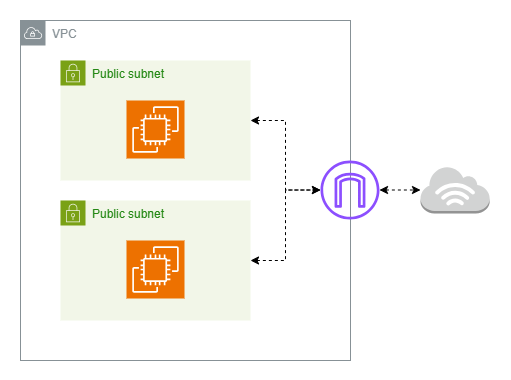

The diagram above was exported from draw.io. Its source (the exported page's mxGraphModel, read from the mxfile embedded in the PNG):
<mxGraphModel dx="983" dy="580" grid="1" gridSize="10" guides="1" tooltips="1" connect="1" arrows="1" fold="1" page="1" pageScale="1" pageWidth="827" pageHeight="1169" math="0" shadow="0">
  <root>
    <mxCell id="0" />
    <mxCell id="1" parent="0" />
    <mxCell id="QCGlwvNOWKXDzPNZuid7-25" value="" style="rounded=0;whiteSpace=wrap;html=1;fillColor=none;strokeColor=none;" vertex="1" parent="1">
      <mxGeometry x="110" y="180" width="510" height="380" as="geometry" />
    </mxCell>
    <mxCell id="QCGlwvNOWKXDzPNZuid7-10" value="VPC" style="sketch=0;outlineConnect=0;gradientColor=none;html=1;whiteSpace=wrap;fontSize=12;fontStyle=0;shape=mxgraph.aws4.group;grIcon=mxgraph.aws4.group_vpc;strokeColor=#879196;fillColor=none;verticalAlign=top;align=left;spacingLeft=30;fontColor=#879196;dashed=0;" vertex="1" parent="1">
      <mxGeometry x="130" y="200" width="330" height="340" as="geometry" />
    </mxCell>
    <mxCell id="QCGlwvNOWKXDzPNZuid7-6" value="" style="group" vertex="1" connectable="0" parent="1">
      <mxGeometry x="170" y="240" width="190" height="120" as="geometry" />
    </mxCell>
    <mxCell id="QCGlwvNOWKXDzPNZuid7-2" value="Public subnet" style="points=[[0,0],[0.25,0],[0.5,0],[0.75,0],[1,0],[1,0.25],[1,0.5],[1,0.75],[1,1],[0.75,1],[0.5,1],[0.25,1],[0,1],[0,0.75],[0,0.5],[0,0.25]];outlineConnect=0;gradientColor=none;html=1;whiteSpace=wrap;fontSize=12;fontStyle=0;container=0;pointerEvents=0;collapsible=0;recursiveResize=0;shape=mxgraph.aws4.group;grIcon=mxgraph.aws4.group_security_group;grStroke=0;strokeColor=#7AA116;fillColor=#F2F6E8;verticalAlign=top;align=left;spacingLeft=30;fontColor=#248814;dashed=0;" vertex="1" parent="QCGlwvNOWKXDzPNZuid7-6">
      <mxGeometry width="190" height="120" as="geometry" />
    </mxCell>
    <mxCell id="QCGlwvNOWKXDzPNZuid7-5" value="" style="sketch=0;points=[[0,0,0],[0.25,0,0],[0.5,0,0],[0.75,0,0],[1,0,0],[0,1,0],[0.25,1,0],[0.5,1,0],[0.75,1,0],[1,1,0],[0,0.25,0],[0,0.5,0],[0,0.75,0],[1,0.25,0],[1,0.5,0],[1,0.75,0]];outlineConnect=0;fontColor=#232F3E;fillColor=#ED7100;strokeColor=#ffffff;dashed=0;verticalLabelPosition=bottom;verticalAlign=top;align=center;html=1;fontSize=12;fontStyle=0;aspect=fixed;shape=mxgraph.aws4.resourceIcon;resIcon=mxgraph.aws4.ec2;" vertex="1" parent="QCGlwvNOWKXDzPNZuid7-6">
      <mxGeometry x="66" y="40" width="58" height="58" as="geometry" />
    </mxCell>
    <mxCell id="QCGlwvNOWKXDzPNZuid7-7" value="" style="group" vertex="1" connectable="0" parent="1">
      <mxGeometry x="170" y="380" width="190" height="120" as="geometry" />
    </mxCell>
    <mxCell id="QCGlwvNOWKXDzPNZuid7-8" value="Public subnet" style="points=[[0,0],[0.25,0],[0.5,0],[0.75,0],[1,0],[1,0.25],[1,0.5],[1,0.75],[1,1],[0.75,1],[0.5,1],[0.25,1],[0,1],[0,0.75],[0,0.5],[0,0.25]];outlineConnect=0;gradientColor=none;html=1;whiteSpace=wrap;fontSize=12;fontStyle=0;container=0;pointerEvents=0;collapsible=0;recursiveResize=0;shape=mxgraph.aws4.group;grIcon=mxgraph.aws4.group_security_group;grStroke=0;strokeColor=#7AA116;fillColor=#F2F6E8;verticalAlign=top;align=left;spacingLeft=30;fontColor=#248814;dashed=0;" vertex="1" parent="QCGlwvNOWKXDzPNZuid7-7">
      <mxGeometry width="190" height="120" as="geometry" />
    </mxCell>
    <mxCell id="QCGlwvNOWKXDzPNZuid7-9" value="" style="sketch=0;points=[[0,0,0],[0.25,0,0],[0.5,0,0],[0.75,0,0],[1,0,0],[0,1,0],[0.25,1,0],[0.5,1,0],[0.75,1,0],[1,1,0],[0,0.25,0],[0,0.5,0],[0,0.75,0],[1,0.25,0],[1,0.5,0],[1,0.75,0]];outlineConnect=0;fontColor=#232F3E;fillColor=#ED7100;strokeColor=#ffffff;dashed=0;verticalLabelPosition=bottom;verticalAlign=top;align=center;html=1;fontSize=12;fontStyle=0;aspect=fixed;shape=mxgraph.aws4.resourceIcon;resIcon=mxgraph.aws4.ec2;" vertex="1" parent="QCGlwvNOWKXDzPNZuid7-7">
      <mxGeometry x="66" y="40" width="58" height="58" as="geometry" />
    </mxCell>
    <mxCell id="QCGlwvNOWKXDzPNZuid7-24" style="edgeStyle=orthogonalEdgeStyle;rounded=0;orthogonalLoop=1;jettySize=auto;html=1;startArrow=classic;startFill=1;dashed=1;" edge="1" parent="1" source="QCGlwvNOWKXDzPNZuid7-12" target="QCGlwvNOWKXDzPNZuid7-18">
      <mxGeometry relative="1" as="geometry" />
    </mxCell>
    <mxCell id="QCGlwvNOWKXDzPNZuid7-12" value="" style="sketch=0;outlineConnect=0;fontColor=#232F3E;gradientColor=none;fillColor=#8C4FFF;strokeColor=none;dashed=0;verticalLabelPosition=bottom;verticalAlign=top;align=center;html=1;fontSize=12;fontStyle=0;aspect=fixed;pointerEvents=1;shape=mxgraph.aws4.internet_gateway;" vertex="1" parent="1">
      <mxGeometry x="430" y="340" width="59" height="59" as="geometry" />
    </mxCell>
    <mxCell id="QCGlwvNOWKXDzPNZuid7-14" style="edgeStyle=orthogonalEdgeStyle;rounded=0;orthogonalLoop=1;jettySize=auto;html=1;dashed=1;startArrow=classic;startFill=1;" edge="1" parent="1" source="QCGlwvNOWKXDzPNZuid7-2" target="QCGlwvNOWKXDzPNZuid7-12">
      <mxGeometry relative="1" as="geometry" />
    </mxCell>
    <mxCell id="QCGlwvNOWKXDzPNZuid7-15" style="edgeStyle=orthogonalEdgeStyle;rounded=0;orthogonalLoop=1;jettySize=auto;html=1;dashed=1;startArrow=classic;startFill=1;" edge="1" parent="1" source="QCGlwvNOWKXDzPNZuid7-8" target="QCGlwvNOWKXDzPNZuid7-12">
      <mxGeometry relative="1" as="geometry" />
    </mxCell>
    <mxCell id="QCGlwvNOWKXDzPNZuid7-18" value="" style="outlineConnect=0;dashed=0;verticalLabelPosition=bottom;verticalAlign=top;align=center;html=1;shape=mxgraph.aws3.internet_3;fillColor=#D2D3D3;gradientColor=none;" vertex="1" parent="1">
      <mxGeometry x="530" y="346" width="69.19" height="47" as="geometry" />
    </mxCell>
  </root>
</mxGraphModel>